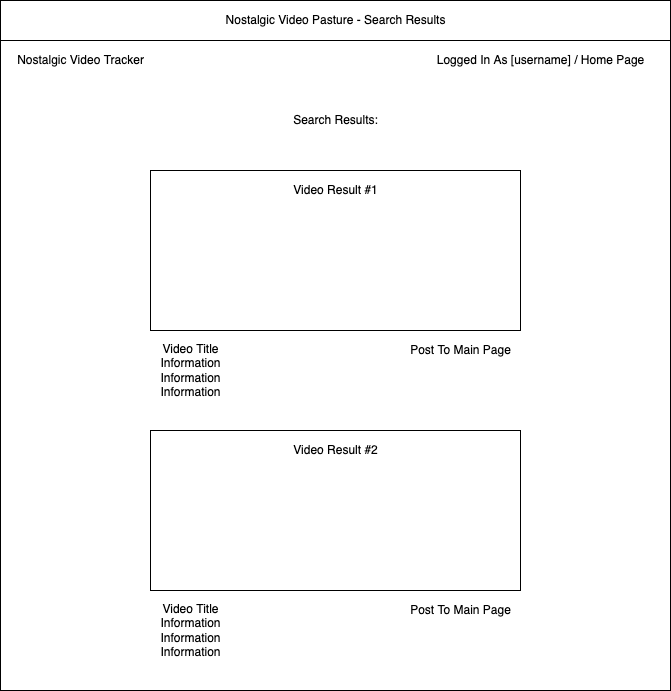

The diagram above was exported from draw.io. Its source (the exported page's mxGraphModel, read from the mxfile embedded in the PNG):
<mxGraphModel dx="1168" dy="481" grid="1" gridSize="10" guides="1" tooltips="1" connect="1" arrows="1" fold="1" page="1" pageScale="1" pageWidth="850" pageHeight="1100" math="0" shadow="0">
  <root>
    <mxCell id="0" />
    <mxCell id="1" parent="0" />
    <mxCell id="2" value="" style="whiteSpace=wrap;html=1;shadow=0;" vertex="1" parent="1">
      <mxGeometry x="120" y="30" width="670" height="690" as="geometry" />
    </mxCell>
    <mxCell id="3" value="" style="whiteSpace=wrap;html=1;" vertex="1" parent="1">
      <mxGeometry x="120" y="30" width="670" height="40" as="geometry" />
    </mxCell>
    <mxCell id="5" value="Nostalgic Video Pasture - Search Results" style="text;html=1;resizable=0;autosize=1;align=center;verticalAlign=middle;points=[];fillColor=none;strokeColor=none;rounded=0;" vertex="1" parent="1">
      <mxGeometry x="335" y="40" width="240" height="20" as="geometry" />
    </mxCell>
    <mxCell id="6" value="Logged In As [username] / Home Page" style="text;html=1;resizable=0;autosize=1;align=center;verticalAlign=middle;points=[];fillColor=none;strokeColor=none;rounded=0;" vertex="1" parent="1">
      <mxGeometry x="550" y="80" width="220" height="20" as="geometry" />
    </mxCell>
    <mxCell id="7" value="Nostalgic Video Tracker" style="text;html=1;resizable=0;autosize=1;align=center;verticalAlign=middle;points=[];fillColor=none;strokeColor=none;rounded=0;" vertex="1" parent="1">
      <mxGeometry x="130" y="80" width="140" height="20" as="geometry" />
    </mxCell>
    <mxCell id="8" value="" style="whiteSpace=wrap;html=1;shadow=0;" vertex="1" parent="1">
      <mxGeometry x="270" y="200" width="370" height="160" as="geometry" />
    </mxCell>
    <mxCell id="10" value="Search Results:" style="text;html=1;resizable=0;autosize=1;align=center;verticalAlign=middle;points=[];fillColor=none;strokeColor=none;rounded=0;shadow=0;" vertex="1" parent="1">
      <mxGeometry x="405" y="140" width="100" height="20" as="geometry" />
    </mxCell>
    <mxCell id="19" value="Video Result #1" style="text;html=1;resizable=0;autosize=1;align=center;verticalAlign=middle;points=[];fillColor=none;strokeColor=none;rounded=0;shadow=0;" vertex="1" parent="1">
      <mxGeometry x="405" y="210" width="100" height="20" as="geometry" />
    </mxCell>
    <mxCell id="20" value="Video Title&lt;br&gt;Information&lt;br&gt;Information&lt;br&gt;Information" style="text;html=1;resizable=0;autosize=1;align=center;verticalAlign=middle;points=[];fillColor=none;strokeColor=none;rounded=0;shadow=0;" vertex="1" parent="1">
      <mxGeometry x="270" y="370" width="80" height="60" as="geometry" />
    </mxCell>
    <mxCell id="21" value="" style="whiteSpace=wrap;html=1;shadow=0;" vertex="1" parent="1">
      <mxGeometry x="270" y="460" width="370" height="160" as="geometry" />
    </mxCell>
    <mxCell id="22" value="Video Result #2" style="text;html=1;resizable=0;autosize=1;align=center;verticalAlign=middle;points=[];fillColor=none;strokeColor=none;rounded=0;shadow=0;" vertex="1" parent="1">
      <mxGeometry x="405" y="470" width="100" height="20" as="geometry" />
    </mxCell>
    <mxCell id="23" value="Video Title&lt;br&gt;Information&lt;br&gt;Information&lt;br&gt;Information" style="text;html=1;resizable=0;autosize=1;align=center;verticalAlign=middle;points=[];fillColor=none;strokeColor=none;rounded=0;shadow=0;" vertex="1" parent="1">
      <mxGeometry x="270" y="630" width="80" height="60" as="geometry" />
    </mxCell>
    <mxCell id="24" value="Post To Main Page" style="text;html=1;resizable=0;autosize=1;align=center;verticalAlign=middle;points=[];fillColor=none;strokeColor=none;rounded=0;shadow=0;" vertex="1" parent="1">
      <mxGeometry x="520" y="370" width="120" height="20" as="geometry" />
    </mxCell>
    <mxCell id="25" value="Post To Main Page" style="text;html=1;resizable=0;autosize=1;align=center;verticalAlign=middle;points=[];fillColor=none;strokeColor=none;rounded=0;shadow=0;" vertex="1" parent="1">
      <mxGeometry x="520" y="630" width="120" height="20" as="geometry" />
    </mxCell>
  </root>
</mxGraphModel>